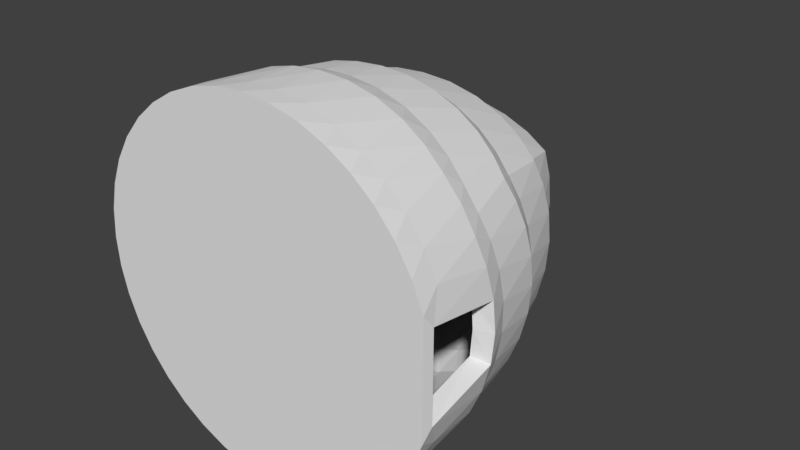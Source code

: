 # Source: Chien_Home.blend  (saved by Blender 2.79.0; exported with 4.5.12 LTS)
import bpy
from mathutils import Matrix  # noqa: F401  (used for matrix-valued properties, if any)

bpy.ops.wm.read_factory_settings(use_empty=True)
scene = bpy.context.scene
scene.name = 'Scene'

# ---- collections
col_collection_1 = bpy.data.collections.new('Collection 1'); scene.collection.children.link(col_collection_1)

# ---- world
world_world = bpy.data.worlds.new('World'); scene.world = world_world
world_world.color = (0.05088, 0.05088, 0.05088)
world_world.use_sun_shadow = False
world_world.sun_shadow_jitter_overblur = 0.0
world_world.cycles.sampling_method = 'MANUAL'

# ---- meshes
me_icosphere = bpy.data.meshes.new('Icosphere')
me_icosphere.from_pydata([(0.0, 2.0, 5.881e-07), (0.7236, 0.8472, -0.5257), (-0.2764, 0.8472, -0.8506), (-0.8944, 0.8472, 2.568e-07), (-0.2764, 0.8472, 0.8506), (0.7236, 0.8472, 0.5257), (-0.2579, 0.9507, -0.7939), (-0.2328, 1.258, -0.7166), (-0.2007, 1.36, -0.6177), (-0.1625, 1.651, -0.5), (-0.1204, 1.721, -0.3706), (-0.07761, 1.968, -0.2389), (-0.03685, 1.993, -0.1134), (0.09647, 1.993, -0.07009), (0.2032, 1.968, -0.1476), (0.3153, 1.721, -0.229), (0.4253, 1.651, -0.309), (0.5254, 1.36, -0.3817), (0.6095, 1.258, -0.4429), (0.6753, 0.9507, -0.4906), (0.6385, 0.877, -0.604), (0.5319, 0.9023, -0.6817), (0.405, 0.9196, -0.7523), (0.2629, 0.9257, -0.809), (0.1146, 0.9196, -0.8467), (-0.02964, 0.9023, -0.8642), (-0.1615, 0.877, -0.864), (0.7718, 0.877, 0.4205), (0.8127, 0.9023, 0.2952), (0.8407, 0.9196, 0.1527), (0.8506, 0.9257, 2.752e-07), (0.8407, 0.9196, -0.1527), (0.8127, 0.9023, -0.2952), (0.7718, 0.877, -0.4205), (0.09647, 1.993, 0.07009), (0.2032, 1.968, 0.1476), (0.3153, 1.721, 0.229), (0.4253, 1.651, 0.309), (0.5254, 1.36, 0.3817), (0.6095, 1.258, 0.4429), (0.6753, 0.9507, 0.4906), (-0.8347, 0.9507, 3.041e-07), (-0.7534, 1.258, 3.791e-07), (-0.6495, 1.36, 4.262e-07), (-0.5257, 1.651, 4.936e-07), (-0.3897, 1.721, 5.258e-07), (-0.2511, 1.968, 5.735e-07), (-0.1192, 1.993, 5.848e-07), (-0.3772, 0.877, -0.7939), (-0.484, 0.9023, -0.7166), (-0.5904, 0.9196, -0.6177), (-0.6882, 0.9257, -0.5), (-0.7699, 0.9196, -0.3706), (-0.8311, 0.9023, -0.2389), (-0.8716, 0.877, -0.1134), (-0.2579, 0.9507, 0.7939), (-0.2328, 1.258, 0.7166), (-0.2007, 1.36, 0.6177), (-0.1625, 1.651, 0.5), (-0.1204, 1.721, 0.3706), (-0.07761, 1.968, 0.2389), (-0.03685, 1.993, 0.1134), (-0.8716, 0.877, 0.1134), (-0.8311, 0.9023, 0.2389), (-0.7699, 0.9196, 0.3706), (-0.6882, 0.9257, 0.5), (-0.5904, 0.9196, 0.6177), (-0.484, 0.9023, 0.7166), (-0.3772, 0.877, 0.7939), (-0.1615, 0.877, 0.864), (-0.02964, 0.9023, 0.8642), (0.1146, 0.9196, 0.8467), (0.2629, 0.9257, 0.809), (0.405, 0.9196, 0.7523), (0.5319, 0.9023, 0.6817), (0.6385, 0.877, 0.604), (0.9511, 1.5e-07, -0.309), (0.9151, 0.1299, -0.3817), (0.8607, 0.4512, -0.4429), (0.7945, 0.5577, -0.4906), (0.7945, 0.5577, 0.4906), (0.8607, 0.4512, 0.4429), (0.9151, 0.1299, 0.3817), (0.9511, -1.5e-07, 0.309), (-8.759e-09, 4.657e-07, -1.0), (-0.08028, 0.1299, -0.9883), (-0.1552, 0.4512, -0.9554), (-0.2211, 0.5577, -0.9073), (0.7122, 0.5577, -0.604), (0.6872, 0.4512, -0.6817), (0.6458, 0.1299, -0.7523), (0.5878, 3.609e-07, -0.809), (-0.9511, 1.5e-07, -0.309), (-0.9647, 0.1299, -0.229), (-0.9566, 0.4511, -0.1476), (-0.9312, 0.5577, -0.07009), (-0.3544, 0.5577, -0.864), (-0.436, 0.4512, -0.8642), (-0.5159, 0.1299, -0.8467), (-0.5878, 3.609e-07, -0.809), (-0.5878, -3.609e-07, 0.809), (-0.5159, 0.1299, 0.8467), (-0.436, 0.4512, 0.8642), (-0.3544, 0.5577, 0.864), (-0.9312, 0.5577, 0.07009), (-0.9566, 0.4511, 0.1476), (-0.9647, 0.1299, 0.229), (-0.9511, -1.5e-07, 0.309), (0.5878, -3.609e-07, 0.809), (0.6458, 0.1299, 0.7523), (0.6872, 0.4512, 0.6817), (0.7122, 0.5577, 0.604), (-0.2211, 0.5577, 0.9073), (-0.1552, 0.4512, 0.9554), (-0.08028, 0.1299, 0.9883), (8.759e-09, -4.657e-07, 1.0), (0.8928, -1.745e-07, 0.4504), (0.8453, 0.133, 0.5175), (0.809, -2.686e-07, 0.5878), (0.7825, 0.4539, 0.5685), (0.7534, 0.133, 0.644), (0.7043, -3.755e-07, 0.7099), (-0.1525, -1.074e-07, 0.9883), (-0.2309, 0.133, 0.9638), (-0.309, 5.736e-08, 0.9511), (-0.2989, 0.4539, 0.9199), (-0.3797, 0.133, 0.9155), (-0.4575, -2.281e-08, 0.8892), (-0.9871, -1.828e-07, 0.1604), (-0.988, 0.133, 0.07819), (-1.0, -6.396e-07, -3.608e-07), (-0.9672, 0.4539, -2.623e-07), (-0.988, 0.133, -0.07819), (-0.9871, -1.384e-06, -0.1604), (-0.4575, 1.032e-06, -0.8892), (-0.3797, 0.133, -0.9155), (-0.309, 1.222e-06, -0.9511), (-0.2989, 0.4539, -0.9199), (-0.2309, 0.133, -0.9638), (-0.1525, 9.46e-07, -0.9883), (0.7043, 1.42e-06, -0.7099), (0.7534, 0.133, -0.644), (0.809, 2.171e-06, -0.5878), (0.7825, 0.4539, -0.5685), (0.8453, 0.133, -0.5175), (0.8928, 2.481e-06, -0.4504), (0.4575, -4.018e-07, 0.8892), (0.309, -4.346e-07, 0.9511), (0.1525, -4.562e-07, 0.9883), (0.5257, 0.1364, 0.8396), (0.3832, 0.1401, 0.913), (0.2266, 0.1401, 0.9639), (0.06821, 0.1364, 0.9883), (0.5792, 0.4661, 0.7705), (0.4472, 0.4764, 0.8506), (0.2966, 0.4801, 0.913), (0.1382, 0.4764, 0.9511), (-0.0157, 0.4661, 0.9638), (0.6163, 0.5809, 0.6893), (0.497, 0.5991, 0.7705), (0.3571, 0.6092, 0.8396), (0.2046, 0.6092, 0.8892), (0.05082, 0.5991, 0.9155), (-0.09345, 0.5809, 0.9199), (-0.7043, -3.199e-07, 0.7099), (-0.809, -2.686e-07, 0.5878), (-0.8928, -2.104e-07, 0.4504), (-0.6361, 0.1364, 0.7595), (-0.7499, 0.1401, 0.6466), (-0.8467, 0.1401, 0.5134), (-0.9189, 0.1364, 0.3703), (-0.5538, 0.4661, 0.789), (-0.6708, 0.4764, 0.6882), (-0.7766, 0.4801, 0.5643), (-0.8618, 0.4764, 0.4253), (-0.9215, 0.4661, 0.2829), (-0.4651, 0.5809, 0.7991), (-0.5792, 0.5991, 0.7108), (-0.6882, 0.6092, 0.5991), (-0.7824, 0.6092, 0.4694), (-0.855, 0.5991, 0.3312), (-0.9037, 0.5809, 0.1954), (-0.8928, 2.104e-07, -0.4504), (-0.809, 2.686e-07, -0.5878), (-0.7043, 3.199e-07, -0.7099), (-0.9189, 0.1364, -0.3703), (-0.8467, 0.1401, -0.5134), (-0.7499, 0.1401, -0.6466), (-0.6361, 0.1364, -0.7595), (-0.9215, 0.4661, -0.2829), (-0.8618, 0.4764, -0.4253), (-0.7766, 0.4801, -0.5643), (-0.6708, 0.4764, -0.6882), (-0.5538, 0.4661, -0.789), (-0.9037, 0.5809, -0.1954), (-0.855, 0.5991, -0.3312), (-0.7824, 0.6092, -0.4694), (-0.6882, 0.6092, -0.5991), (-0.5792, 0.5991, -0.7108), (-0.4651, 0.5809, -0.7991), (0.1525, 4.562e-07, -0.9883), (0.309, 4.346e-07, -0.9511), (0.4575, 4.018e-07, -0.8892), (0.06821, 0.1364, -0.9883), (0.2266, 0.1401, -0.9639), (0.3832, 0.1401, -0.913), (0.5257, 0.1364, -0.8396), (-0.0157, 0.4661, -0.9638), (0.1382, 0.4764, -0.9511), (0.2966, 0.4801, -0.913), (0.4472, 0.4764, -0.8506), (0.5792, 0.4661, -0.7705), (-0.09345, 0.5809, -0.9199), (0.05082, 0.5991, -0.9155), (0.2046, 0.6092, -0.8892), (0.3571, 0.6092, -0.8396), (0.497, 0.5991, -0.7705), (0.6163, 0.5809, -0.6893), (1.0, 6.693e-15, -1.567e-08), (0.961, 0.05275, -0.2405), (0.961, 0.05275, 0.2405), (0.9118, 0.4661, -0.3128), (0.9472, 0.4764, -0.1625), (0.96, 0.4801, 1.21e-07), (0.9472, 0.4764, 0.1625), (0.9118, 0.4661, 0.3128), (0.846, 0.5809, -0.3731), (0.8864, 0.5991, -0.2346), (0.9089, 0.6092, -0.08018), (0.9089, 0.6092, 0.08018), (0.8864, 0.5991, 0.2346), (0.846, 0.5809, 0.3731), (0.5771, 0.9863, 0.5685), (0.497, 1.297, 0.5175), (0.4559, 1.014, 0.644), (0.3993, 1.399, 0.4504), (0.3618, 1.324, 0.5878), (0.315, 1.03, 0.7099), (0.2889, 1.683, 0.3703), (0.2534, 1.42, 0.5134), (0.2101, 1.333, 0.6466), (0.1625, 1.03, 0.7595), (0.1741, 1.743, 0.2829), (0.1382, 1.694, 0.4253), (0.09678, 1.42, 0.5643), (0.05279, 1.324, 0.6882), (0.009708, 1.014, 0.789), (0.06348, 1.979, 0.1954), (0.02541, 1.743, 0.3312), (-0.0161, 1.683, 0.4694), (-0.05825, 1.399, 0.5991), (-0.09792, 1.297, 0.7108), (-0.1327, 0.9863, 0.7991), (-0.3624, 0.9863, 0.7245), (-0.3386, 1.297, 0.6326), (-0.4716, 1.014, 0.6326), (-0.305, 1.399, 0.5189), (-0.4472, 1.324, 0.5257), (-0.5778, 1.03, 0.5189), (-0.2629, 1.683, 0.3892), (-0.41, 1.42, 0.3996), (-0.55, 1.333, 0.3996), (-0.6721, 1.03, 0.3892), (-0.2152, 1.743, 0.253), (-0.3618, 1.694, 0.2629), (-0.5067, 1.42, 0.2664), (-0.6382, 1.324, 0.2629), (-0.7474, 1.014, 0.253), (-0.1662, 1.979, 0.1207), (-0.3072, 1.743, 0.1265), (-0.4514, 1.683, 0.1297), (-0.5878, 1.399, 0.1297), (-0.7063, 1.297, 0.1265), (-0.801, 0.9863, 0.1207), (-0.801, 0.9863, -0.1207), (-0.7063, 1.297, -0.1265), (-0.7474, 1.014, -0.253), (-0.5878, 1.399, -0.1297), (-0.6382, 1.324, -0.2629), (-0.6721, 1.03, -0.3892), (-0.4514, 1.683, -0.1297), (-0.5067, 1.42, -0.2664), (-0.55, 1.333, -0.3996), (-0.5778, 1.03, -0.5189), (-0.3072, 1.743, -0.1265), (-0.3618, 1.694, -0.2629), (-0.41, 1.42, -0.3996), (-0.4472, 1.324, -0.5257), (-0.4716, 1.014, -0.6326), (-0.1662, 1.979, -0.1207), (-0.2152, 1.743, -0.253), (-0.2629, 1.683, -0.3892), (-0.305, 1.399, -0.5189), (-0.3386, 1.297, -0.6326), (-0.3624, 0.9863, -0.7245), (0.719, 0.9863, 0.3731), (0.7534, 1.014, 0.2346), (0.6457, 1.297, 0.3128), (0.7725, 1.03, 0.08018), (0.6708, 1.324, 0.1625), (0.5518, 1.399, 0.2405), (0.7725, 1.03, -0.08018), (0.6798, 1.333, -6.822e-08), (0.5665, 1.42, 0.08232), (0.4414, 1.683, 0.1604), (0.7534, 1.014, -0.2346), (0.6708, 1.324, -0.1625), (0.5665, 1.42, -0.08232), (0.4472, 1.694, -2.243e-07), (0.3229, 1.743, 0.07819), (0.719, 0.9863, -0.3731), (0.6457, 1.297, -0.3128), (0.5518, 1.399, -0.2405), (0.4414, 1.683, -0.1604), (0.3229, 1.743, -0.07819), (0.2054, 1.979, 1.513e-08), (-0.1327, 0.9863, -0.7991), (-0.09791, 1.297, -0.7108), (0.009709, 1.014, -0.789), (-0.05825, 1.399, -0.5991), (0.05279, 1.324, -0.6882), (0.1625, 1.03, -0.7595), (-0.0161, 1.683, -0.4694), (0.09678, 1.42, -0.5642), (0.2101, 1.333, -0.6466), (0.315, 1.03, -0.7099), (0.02541, 1.743, -0.3312), (0.1382, 1.694, -0.4253), (0.2534, 1.42, -0.5134), (0.3618, 1.324, -0.5878), (0.4559, 1.014, -0.644), (0.06348, 1.979, -0.1954), (0.1741, 1.743, -0.2829), (0.2889, 1.683, -0.3703), (0.3993, 1.399, -0.4504), (0.497, 1.297, -0.5175), (0.5771, 0.9863, -0.5685)], [], [(0, 13, 12), (1, 19, 33), (0, 12, 47), (0, 47, 61), (0, 61, 34), (1, 33, 79), (2, 26, 87), (3, 54, 95), (4, 68, 103), (5, 75, 111), (1, 79, 88), (2, 87, 96), (3, 95, 104), (4, 103, 112), (5, 111, 80), (82, 116, 83), (81, 117, 82), (80, 119, 81), (82, 117, 116), (117, 118, 116), (81, 119, 117), (119, 120, 117), (117, 120, 118), (120, 121, 118), (80, 111, 119), (111, 110, 119), (119, 110, 120), (110, 109, 120), (120, 109, 121), (109, 108, 121), (114, 122, 115), (113, 123, 114), (112, 125, 113), (114, 123, 122), (123, 124, 122), (113, 125, 123), (125, 126, 123), (123, 126, 124), (126, 127, 124), (112, 103, 125), (103, 102, 125), (125, 102, 126), (102, 101, 126), (126, 101, 127), (101, 100, 127), (106, 128, 107), (105, 129, 106), (104, 131, 105), (106, 129, 128), (129, 130, 128), (105, 131, 129), (131, 132, 129), (129, 132, 130), (132, 133, 130), (104, 95, 131), (95, 94, 131), (131, 94, 132), (94, 93, 132), (132, 93, 133), (93, 92, 133), (98, 134, 99), (97, 135, 98), (96, 137, 97), (98, 135, 134), (135, 136, 134), (97, 137, 135), (137, 138, 135), (135, 138, 136), (138, 139, 136), (96, 87, 137), (87, 86, 137), (137, 86, 138), (86, 85, 138), (138, 85, 139), (85, 84, 139), (90, 140, 91), (89, 141, 90), (88, 143, 89), (90, 141, 140), (141, 142, 140), (89, 143, 141), (143, 144, 141), (141, 144, 142), (144, 145, 142), (88, 79, 143), (79, 78, 143), (143, 78, 144), (78, 77, 144), (144, 77, 145), (77, 76, 145), (109, 149, 108), (110, 153, 109), (111, 158, 110), (108, 149, 146), (149, 150, 146), (146, 150, 147), (150, 151, 147), (147, 151, 148), (151, 152, 148), (148, 152, 115), (152, 114, 115), (109, 153, 149), (153, 154, 149), (149, 154, 150), (154, 155, 150), (150, 155, 151), (155, 156, 151), (151, 156, 152), (156, 157, 152), (152, 157, 114), (157, 113, 114), (110, 158, 153), (158, 159, 153), (153, 159, 154), (159, 160, 154), (154, 160, 155), (160, 161, 155), (155, 161, 156), (161, 162, 156), (156, 162, 157), (162, 163, 157), (157, 163, 113), (163, 112, 113), (111, 75, 158), (75, 74, 158), (158, 74, 159), (74, 73, 159), (159, 73, 160), (73, 72, 160), (160, 72, 161), (72, 71, 161), (161, 71, 162), (71, 70, 162), (162, 70, 163), (70, 69, 163), (163, 69, 112), (69, 4, 112), (101, 167, 100), (102, 171, 101), (103, 176, 102), (100, 167, 164), (167, 168, 164), (164, 168, 165), (168, 169, 165), (165, 169, 166), (169, 170, 166), (166, 170, 107), (170, 106, 107), (101, 171, 167), (171, 172, 167), (167, 172, 168), (172, 173, 168), (168, 173, 169), (173, 174, 169), (169, 174, 170), (174, 175, 170), (170, 175, 106), (175, 105, 106), (102, 176, 171), (176, 177, 171), (171, 177, 172), (177, 178, 172), (172, 178, 173), (178, 179, 173), (173, 179, 174), (179, 180, 174), (174, 180, 175), (180, 181, 175), (175, 181, 105), (181, 104, 105), (103, 68, 176), (68, 67, 176), (176, 67, 177), (67, 66, 177), (177, 66, 178), (66, 65, 178), (178, 65, 179), (65, 64, 179), (179, 64, 180), (64, 63, 180), (180, 63, 181), (63, 62, 181), (181, 62, 104), (62, 3, 104), (93, 185, 92), (94, 189, 93), (95, 194, 94), (92, 185, 182), (185, 186, 182), (182, 186, 183), (186, 187, 183), (183, 187, 184), (187, 188, 184), (184, 188, 99), (188, 98, 99), (93, 189, 185), (189, 190, 185), (185, 190, 186), (190, 191, 186), (186, 191, 187), (191, 192, 187), (187, 192, 188), (192, 193, 188), (188, 193, 98), (193, 97, 98), (94, 194, 189), (194, 195, 189), (189, 195, 190), (195, 196, 190), (190, 196, 191), (196, 197, 191), (191, 197, 192), (197, 198, 192), (192, 198, 193), (198, 199, 193), (193, 199, 97), (199, 96, 97), (95, 54, 194), (54, 53, 194), (194, 53, 195), (53, 52, 195), (195, 52, 196), (52, 51, 196), (196, 51, 197), (51, 50, 197), (197, 50, 198), (50, 49, 198), (198, 49, 199), (49, 48, 199), (199, 48, 96), (48, 2, 96), (85, 203, 84), (86, 207, 85), (87, 212, 86), (84, 203, 200), (203, 204, 200), (200, 204, 201), (204, 205, 201), (201, 205, 202), (205, 206, 202), (202, 206, 91), (206, 90, 91), (85, 207, 203), (207, 208, 203), (203, 208, 204), (208, 209, 204), (204, 209, 205), (209, 210, 205), (205, 210, 206), (210, 211, 206), (206, 211, 90), (211, 89, 90), (86, 212, 207), (212, 213, 207), (207, 213, 208), (213, 214, 208), (208, 214, 209), (214, 215, 209), (209, 215, 210), (215, 216, 210), (210, 216, 211), (216, 217, 211), (211, 217, 89), (217, 88, 89), (87, 26, 212), (26, 25, 212), (212, 25, 213), (25, 24, 213), (213, 24, 214), (24, 23, 214), (214, 23, 215), (23, 22, 215), (215, 22, 216), (22, 21, 216), (216, 21, 217), (21, 20, 217), (217, 20, 88), (20, 1, 88), (77, 219, 76), (78, 221, 77), (79, 226, 78), (220, 82, 83), (77, 221, 219), (221, 222, 219), (224, 225, 220), (220, 225, 82), (225, 81, 82), (78, 226, 221), (226, 227, 221), (221, 227, 222), (227, 228, 222), (222, 228, 223), (228, 229, 223), (223, 229, 224), (229, 230, 224), (224, 230, 225), (230, 231, 225), (225, 231, 81), (231, 80, 81), (79, 33, 226), (33, 32, 226), (226, 32, 227), (32, 31, 227), (227, 31, 228), (31, 30, 228), (228, 30, 229), (30, 29, 229), (229, 29, 230), (29, 28, 230), (230, 28, 231), (28, 27, 231), (231, 27, 80), (27, 5, 80), (40, 75, 5), (39, 232, 40), (38, 233, 39), (37, 235, 38), (36, 238, 37), (35, 242, 36), (34, 247, 35), (40, 232, 75), (232, 74, 75), (39, 233, 232), (233, 234, 232), (232, 234, 74), (234, 73, 74), (38, 235, 233), (235, 236, 233), (233, 236, 234), (236, 237, 234), (234, 237, 73), (237, 72, 73), (37, 238, 235), (238, 239, 235), (235, 239, 236), (239, 240, 236), (236, 240, 237), (240, 241, 237), (237, 241, 72), (241, 71, 72), (36, 242, 238), (242, 243, 238), (238, 243, 239), (243, 244, 239), (239, 244, 240), (244, 245, 240), (240, 245, 241), (245, 246, 241), (241, 246, 71), (246, 70, 71), (35, 247, 242), (247, 248, 242), (242, 248, 243), (248, 249, 243), (243, 249, 244), (249, 250, 244), (244, 250, 245), (250, 251, 245), (245, 251, 246), (251, 252, 246), (246, 252, 70), (252, 69, 70), (34, 61, 247), (61, 60, 247), (247, 60, 248), (60, 59, 248), (248, 59, 249), (59, 58, 249), (249, 58, 250), (58, 57, 250), (250, 57, 251), (57, 56, 251), (251, 56, 252), (56, 55, 252), (252, 55, 69), (55, 4, 69), (55, 68, 4), (56, 253, 55), (57, 254, 56), (58, 256, 57), (59, 259, 58), (60, 263, 59), (61, 268, 60), (55, 253, 68), (253, 67, 68), (56, 254, 253), (254, 255, 253), (253, 255, 67), (255, 66, 67), (57, 256, 254), (256, 257, 254), (254, 257, 255), (257, 258, 255), (255, 258, 66), (258, 65, 66), (58, 259, 256), (259, 260, 256), (256, 260, 257), (260, 261, 257), (257, 261, 258), (261, 262, 258), (258, 262, 65), (262, 64, 65), (59, 263, 259), (263, 264, 259), (259, 264, 260), (264, 265, 260), (260, 265, 261), (265, 266, 261), (261, 266, 262), (266, 267, 262), (262, 267, 64), (267, 63, 64), (60, 268, 263), (268, 269, 263), (263, 269, 264), (269, 270, 264), (264, 270, 265), (270, 271, 265), (265, 271, 266), (271, 272, 266), (266, 272, 267), (272, 273, 267), (267, 273, 63), (273, 62, 63), (61, 47, 268), (47, 46, 268), (268, 46, 269), (46, 45, 269), (269, 45, 270), (45, 44, 270), (270, 44, 271), (44, 43, 271), (271, 43, 272), (43, 42, 272), (272, 42, 273), (42, 41, 273), (273, 41, 62), (41, 3, 62), (41, 54, 3), (42, 274, 41), (43, 275, 42), (44, 277, 43), (45, 280, 44), (46, 284, 45), (47, 289, 46), (41, 274, 54), (274, 53, 54), (42, 275, 274), (275, 276, 274), (274, 276, 53), (276, 52, 53), (43, 277, 275), (277, 278, 275), (275, 278, 276), (278, 279, 276), (276, 279, 52), (279, 51, 52), (44, 280, 277), (280, 281, 277), (277, 281, 278), (281, 282, 278), (278, 282, 279), (282, 283, 279), (279, 283, 51), (283, 50, 51), (45, 284, 280), (284, 285, 280), (280, 285, 281), (285, 286, 281), (281, 286, 282), (286, 287, 282), (282, 287, 283), (287, 288, 283), (283, 288, 50), (288, 49, 50), (46, 289, 284), (289, 290, 284), (284, 290, 285), (290, 291, 285), (285, 291, 286), (291, 292, 286), (286, 292, 287), (292, 293, 287), (287, 293, 288), (293, 294, 288), (288, 294, 49), (294, 48, 49), (47, 12, 289), (12, 11, 289), (289, 11, 290), (11, 10, 290), (290, 10, 291), (10, 9, 291), (291, 9, 292), (9, 8, 292), (292, 8, 293), (8, 7, 293), (293, 7, 294), (7, 6, 294), (294, 6, 48), (6, 2, 48), (27, 40, 5), (28, 295, 27), (29, 296, 28), (30, 298, 29), (31, 301, 30), (32, 305, 31), (33, 310, 32), (27, 295, 40), (295, 39, 40), (28, 296, 295), (296, 297, 295), (295, 297, 39), (297, 38, 39), (29, 298, 296), (298, 299, 296), (296, 299, 297), (299, 300, 297), (297, 300, 38), (300, 37, 38), (30, 301, 298), (301, 302, 298), (298, 302, 299), (302, 303, 299), (299, 303, 300), (303, 304, 300), (300, 304, 37), (304, 36, 37), (31, 305, 301), (305, 306, 301), (301, 306, 302), (306, 307, 302), (302, 307, 303), (307, 308, 303), (303, 308, 304), (308, 309, 304), (304, 309, 36), (309, 35, 36), (32, 310, 305), (310, 311, 305), (305, 311, 306), (311, 312, 306), (306, 312, 307), (312, 313, 307), (307, 313, 308), (313, 314, 308), (308, 314, 309), (314, 315, 309), (309, 315, 35), (315, 34, 35), (33, 19, 310), (19, 18, 310), (310, 18, 311), (18, 17, 311), (311, 17, 312), (17, 16, 312), (312, 16, 313), (16, 15, 313), (313, 15, 314), (15, 14, 314), (314, 14, 315), (14, 13, 315), (315, 13, 34), (13, 0, 34), (6, 26, 2), (7, 316, 6), (8, 317, 7), (9, 319, 8), (10, 322, 9), (11, 326, 10), (12, 331, 11), (6, 316, 26), (316, 25, 26), (7, 317, 316), (317, 318, 316), (316, 318, 25), (318, 24, 25), (8, 319, 317), (319, 320, 317), (317, 320, 318), (320, 321, 318), (318, 321, 24), (321, 23, 24), (9, 322, 319), (322, 323, 319), (319, 323, 320), (323, 324, 320), (320, 324, 321), (324, 325, 321), (321, 325, 23), (325, 22, 23), (10, 326, 322), (326, 327, 322), (322, 327, 323), (327, 328, 323), (323, 328, 324), (328, 329, 324), (324, 329, 325), (329, 330, 325), (325, 330, 22), (330, 21, 22), (11, 331, 326), (331, 332, 326), (326, 332, 327), (332, 333, 327), (327, 333, 328), (333, 334, 328), (328, 334, 329), (334, 335, 329), (329, 335, 330), (335, 336, 330), (330, 336, 21), (336, 20, 21), (12, 13, 331), (13, 14, 331), (331, 14, 332), (14, 15, 332), (332, 15, 333), (15, 16, 333), (333, 16, 334), (16, 17, 334), (334, 17, 335), (17, 18, 335), (335, 18, 336), (18, 19, 336), (336, 19, 20), (19, 1, 20), (83, 116, 118, 121, 108, 146, 147, 148, 115, 122, 124, 127, 100, 164, 165, 166, 107, 128, 130, 133, 92, 182, 183, 184, 99, 134, 136, 139, 84, 200, 201, 202, 91, 140, 142, 145, 76), (219, 220, 83, 76)])
me_icosphere.use_remesh_preserve_volume = False
me_icosphere.use_remesh_preserve_attributes = False
me_icosphere.use_mirror_vertex_groups = False
me_icosphere.update()

# ---- objects
ob_icosphere = bpy.data.objects.new('Icosphere', me_icosphere)

# ---- transforms, parenting, visibility, modifiers, constraints
ob_icosphere.location = (0.0, 0.0, 0.0)
ob_icosphere.lineart.crease_threshold = 0.0
_m = ob_icosphere.modifiers.new('Solidify', 'SOLIDIFY')
_m.thickness = 0.1
_m.nonmanifold_thickness_mode = 'FIXED'
_m.nonmanifold_merge_threshold = 0.0003

# ---- collection membership
col_collection_1.objects.link(ob_icosphere)

# ---- scene / render settings (as saved in the file)
scene.frame_start = 1; scene.frame_end = 250; scene.frame_set(1)
scene.render.engine = 'BLENDER_EEVEE_NEXT'
scene.render.resolution_percentage = 50
scene.render.dither_intensity = 0.0
scene.cycles.use_denoising = False
scene.cycles.samples = 128
scene.cycles.sampling_pattern = 'TABULATED_SOBOL'
scene.cycles.use_adaptive_sampling = False
scene.cycles.use_light_tree = False
scene.cycles.blur_glossy = 0.0
scene.cycles.sample_clamp_indirect = 0.0
scene.view_settings.view_transform = 'Standard'
bpy.context.view_layer.update()

# ---- added for rendering (the .blend has no active camera and no usable light): camera, sun
cam_auto = bpy.data.cameras.new('AutoCamera')
cam_auto.lens = 50.0
cam_auto.sensor_width = 36.0
cam_auto.clip_end = 1000.0
ob_auto_camera = bpy.data.objects.new('AutoCamera', cam_auto)
scene.collection.objects.link(ob_auto_camera)
ob_auto_camera.location = (3.20507, -2.84609, 2.56406)
ob_auto_camera.rotation_euler = (1.09748, -7.21219e-08, 0.694738)
scene.camera = ob_auto_camera
light_auto_sun = bpy.data.lights.new('AutoSun', 'SUN')
light_auto_sun.energy = 3.0
light_auto_sun.angle = 0.0523599
ob_auto_sun = bpy.data.objects.new('AutoSun', light_auto_sun)
scene.collection.objects.link(ob_auto_sun)
ob_auto_sun.rotation_euler = (0.872665, 0.174533, 0.523599)
bpy.context.view_layer.update()
